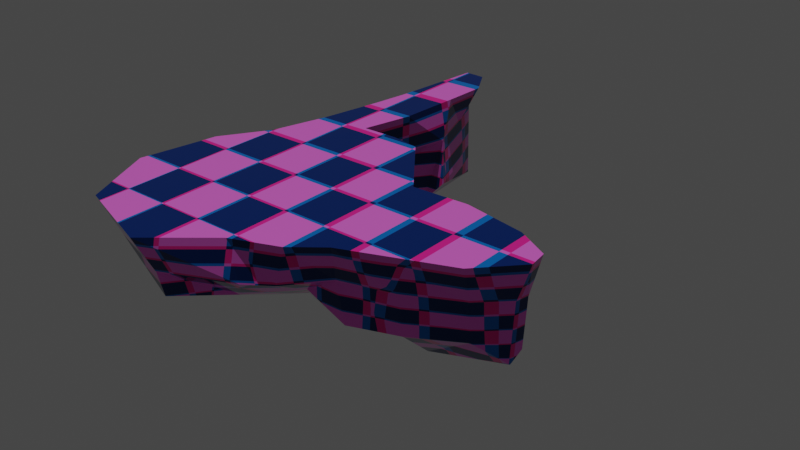 # Source: NewIsland.blend  (saved by Blender 3.6.13; exported with 4.5.12 LTS)
import bpy
from mathutils import Matrix  # noqa: F401  (used for matrix-valued properties, if any)

bpy.ops.wm.read_factory_settings(use_empty=True)
scene = bpy.context.scene
scene.name = 'Scene'

# ---- images (referenced by path relative to the original .blend; pixels are not part of the script)
import os
ASSET_DIR = os.environ.get("B2B_ASSET_DIR", "")  # directory of the original .blend (textures are referenced by path, not embedded)
HERE = os.path.dirname(os.path.abspath(__file__))  # packed textures are extracted next to this script under _unpacked/

def load_image(name, relpath, width, height, colorspace="sRGB"):
    """Load a texture the original file referenced (path relative to the .blend, or extracted next to this script)."""
    p = next((c for c in (os.path.join(HERE, relpath), os.path.join(ASSET_DIR, relpath)) if relpath and os.path.exists(c)), "")
    if p:
        img = bpy.data.images.load(p, check_existing=True)
        img.name = name
    else:  # same state as the original file: an image datablock whose file is absent (Cycles renders it pink)
        img = bpy.data.images.new(name, width, height)
        img.source = "FILE"
        img.filepath = "//" + (relpath or name)
    img.colorspace_settings.name = colorspace
    return img
img_altisland1 = load_image('AltIsland1', 'NeonVoid/Assets/Ty/Materials/AltIsland1.png', 1024, 1024, 'sRGB')

# ---- materials (node trees are filled in below, after node groups)
mat_big_001 = bpy.data.materials.new('Big.001')

# ---- material node trees
mat_big_001.use_nodes = True; mat_big_001.node_tree.nodes.clear()
_N = mat_big_001.node_tree.nodes; _L = mat_big_001.node_tree.links
n0 = _N.new('ShaderNodeOutputMaterial'); n0.name = 'Material Output'; n0.location = (300, 300)
n1 = _N.new('ShaderNodeBsdfPrincipled'); n1.name = 'Principled BSDF'; n1.location = (10, 300)
n1.distribution = 'GGX'
n1.subsurface_method = 'RANDOM_WALK_SKIN'
n1.inputs[2].default_value = 0.05455
n1.inputs[3].default_value = 1.45
n1.inputs[13].default_value = 0.2636
n1.inputs[27].default_value = (0.0, 0.0, 0.0, 1.0)
n1.inputs[28].default_value = 1.0
n2 = _N.new('ShaderNodeMix'); n2.name = 'Mix'; n2.location = (-255, 229)
n2.data_type = 'VECTOR'
n2.factor_mode = 'NON_UNIFORM'
n2.inputs[1].default_value = (0.0, 1.1, 0.8)
n3 = _N.new('ShaderNodeTexChecker'); n3.name = 'Checker Texture'; n3.location = (-470, 243)
n3.inputs[2].default_value = (0.0, 0.0, 0.0, 1.0)
n3.inputs[3].default_value = 8.7
n4 = _N.new('ShaderNodeTexChecker'); n4.name = 'Checker Texture.001'; n4.location = (-464, 11)
n4.inputs[1].default_value = (0.6942, 0.1391, 0.635, 1.0)
n4.inputs[2].default_value = (0.1384, 0.01789, 0.1444, 1.0)
n4.inputs[3].default_value = 8.5
n5 = _N.new('ShaderNodeTexImage'); n5.name = 'Image Texture'; n5.location = (-164, 607)
n5.image = img_altisland1
_L.new(n1.outputs[0], n0.inputs[0])
_L.new(n3.outputs[0], n2.inputs[2])
_L.new(n3.outputs[0], n2.inputs[4])
_L.new(n2.outputs[1], n1.inputs[0])
_L.new(n4.outputs[0], n2.inputs[5])
n0.is_active_output = True

# ---- world
world_world = bpy.data.worlds.new('World'); scene.world = world_world
world_world.use_nodes = True; world_world.node_tree.nodes.clear()
_N = world_world.node_tree.nodes; _L = world_world.node_tree.links
n0 = _N.new('ShaderNodeOutputWorld'); n0.name = 'World Output'; n0.location = (300, 300)
n1 = _N.new('ShaderNodeBackground'); n1.name = 'Background'; n1.location = (10, 300)
n1.inputs[0].default_value = (0.05088, 0.05088, 0.05088, 1.0)
_L.new(n1.outputs[0], n0.inputs[0])
n0.is_active_output = True
world_world.color = (0.05088, 0.05088, 0.05088)
world_world.use_sun_shadow = False
world_world.sun_shadow_jitter_overblur = 0.0

# ---- lights
light_sun = bpy.data.lights.new('Sun', 'SUN')
light_sun.transmission_factor = 0.0
light_sun.energy = 1.53

# ---- meshes
me_cube_001 = bpy.data.meshes.new('Cube.001')
me_cube_001.from_pydata([(-0.2606, -1.689, -1.0), (-0.2844, -2.02, 1.0), (-1.0, 1.0, -1.0), (-0.8238, 1.278, 1.0), (2.185, -0.5444, -1.0), (2.292, -1.0, 1.0), (2.185, 0.6113, -1.0), (2.292, 1.0, 1.0), (-1.0, 0.0, -1.556), (-0.4834, -1.689, 0.0), (-1.0, 0.0, 1.0), (-1.0, 1.0, 0.0), (0.968, 0.9494, -1.0), (0.6526, 1.338, 1.0), (2.208, 0.693, 0.0), (2.809, 0.03344, -1.564), (3.227, 0.0, 1.0), (2.208, -0.6402, 0.0), (0.968, -1.245, -1.0), (0.6526, -1.648, 1.0), (0.6526, 0.0, 1.0), (0.6526, 0.0, -2.12), (0.9017, -1.305, 0.0), (2.897, 0.02641, 0.0), (0.9017, 1.439, 0.0), (-3.864, 0.1523, -0.9755), (-1.977, 0.0, -1.32), (-1.977, -1.0, -1.166), (-4.845, -0.2452, -0.7066), (-1.977, -1.0, 1.0), (-1.977, 0.0, 1.0), (-2.227, 3.078, 1.0), (-2.535, 1.504, 0.0), (-1.977, 1.504, -0.7066), (-1.293, -2.642, 0.0), (-3.066, -1.0, -1.621), (-4.71, -1.0, 1.0), (-5.689, 1.656, 0.9835), (-2.997, 3.218, 1.0), (-3.785, 2.191, -0.3438), (-3.014, 1.304, -0.8405), (-5.565, 1.329, 0.4337), (-1.048, -2.627, 1.0), (-1.333, -1.7, -0.5131), (-2.726, -2.396, -0.8585), (-1.925, -3.078, 0.0), (-2.231, -3.093, 1.0), (-3.656, -3.848, 0.0), (-3.739, -4.34, 1.0), (-3.656, -3.68, -0.6666), (-4.73, -1.508, -1.621), (-6.438, -1.508, 0.0), (-6.82, -1.632, 1.0), (-6.44, 0.4192, 1.0), (-5.99, 0.1567, 0.0), (-5.945, -3.562, 1.0), (-5.556, -3.222, 0.0), (-5.361, -2.841, -0.9874), (-5.274, 3.066, 0.9878), (-3.944, 3.19, 1.004), (-3.944, 2.671, 0.004263), (-5.15, 2.739, 0.438), (-4.949, 4.814, 0.9746), (-3.644, 4.526, 0.9911), (-3.803, 4.032, -0.008891), (-4.93, 4.465, 0.4248), (-4.789, 5.72, 0.9799), (-3.542, 6.2, 0.9964), (-3.401, 5.701, -0.003585), (-4.581, 5.439, 0.4301), (-4.531, 8.289, 0.9689), (-3.513, 7.425, 0.9854), (-3.884, 7.062, -0.0146), (-4.671, 8.034, 0.4191), (-4.389, 5.565, -0.7424), (-3.242, 5.535, -1.176), (-4.544, 7.576, -0.7534), (-3.725, 6.896, -1.187), (-0.9119, 0.6389, 1.0), (2.899, 0.3224, -1.282), (-1.0, 0.5, -1.278), (3.161, 0.5, 1.0), (0.6526, 0.6691, 1.0), (0.8103, 0.4747, -1.56), (2.954, 0.3597, 0.0), (-2.102, 1.04, 1.0), (-1.977, 0.752, -1.174), (-4.45, 1.718, 0.9917), (-3.439, 0.4193, -0.8464), (-4.22, 1.295, -0.6), (-4.609, 3.128, 0.996), (-4.547, 2.705, -0.07123), (-4.297, 4.67, 0.9829), (-4.321, 4.128, -0.3822), (-4.165, 5.96, 0.9882), (-4.184, 4.754, -0.5542), (-3.979, 8.246, 0.9771), (-4.229, 7.979, 0.2022), (-3.832, 5.404, -1.829), (-4.07, 7.813, -1.84)], [], [(8, 0, 27, 26), (24, 13, 7, 14), (23, 16, 5, 17), (22, 19, 1, 9), (21, 15, 4, 18), (20, 10, 1, 19), (16, 20, 19, 5), (81, 82, 20, 16), (82, 78, 10, 20), (8, 21, 18, 0), (80, 83, 21, 8), (83, 79, 15, 21), (18, 22, 9, 0), (4, 17, 22, 18), (17, 5, 19, 22), (15, 23, 17, 4), (79, 84, 23, 15), (84, 81, 16, 23), (12, 24, 14, 6), (2, 11, 24, 12), (11, 3, 13, 24), (78, 3, 31, 85), (1, 29, 46, 42), (3, 11, 32, 31), (31, 32, 39, 38), (26, 27, 35, 25), (85, 31, 38, 87), (86, 26, 25, 88), (1, 10, 30, 29), (11, 2, 33, 32), (80, 8, 26, 86), (27, 0, 43, 44), (38, 39, 60, 59), (88, 89, 39, 40), (49, 47, 56, 57), (36, 37, 53, 52), (0, 9, 34, 43), (32, 33, 40, 39), (29, 36, 48, 46), (29, 30, 37, 36), (43, 34, 45, 44), (34, 42, 46, 45), (44, 45, 47, 49), (45, 46, 48, 47), (35, 49, 57, 50), (9, 1, 42, 34), (35, 27, 44, 49), (41, 25, 28, 54), (50, 51, 54, 28), (51, 52, 53, 54), (51, 50, 57, 56), (52, 51, 56, 55), (25, 35, 50, 28), (37, 41, 54, 53), (48, 36, 52, 55), (47, 48, 55, 56), (61, 58, 62, 65), (89, 41, 61, 91), (87, 38, 59, 90), (41, 37, 58, 61), (93, 65, 95), (59, 60, 64, 63), (91, 61, 65, 93), (90, 59, 63, 92), (69, 66, 70, 73), (92, 63, 67, 94), (65, 62, 66, 69), (63, 64, 68, 67), (97, 96, 71, 72), (67, 68, 72, 71), (72, 68, 75, 77), (94, 67, 71, 96), (98, 74, 76, 99), (97, 72, 77, 99), (95, 69, 74, 98), (69, 73, 76, 74), (68, 95, 98, 75), (73, 97, 99, 76), (75, 98, 99, 77), (66, 94, 96, 70), (73, 70, 96, 97), (62, 92, 94, 66), (58, 90, 92, 62), (60, 91, 93, 64), (64, 93, 95, 68), (37, 87, 90, 58), (39, 89, 91, 60), (25, 41, 89, 88), (2, 80, 86, 33), (33, 86, 88, 40), (30, 85, 87, 37), (10, 78, 85, 30), (14, 7, 81, 84), (6, 14, 84, 79), (12, 6, 79, 83), (2, 12, 83, 80), (13, 3, 78, 82), (7, 13, 82, 81), (69, 95, 65)])
_uv = me_cube_001.uv_layers.new(name='UVMap')
_uv.uv.foreach_set('vector', [0.3084, 0.4804, 0.2228, 0.4216, 0.3212, 0.3981, 0.3545, 0.4457, 0.5451, 0.3729, 0.596, 0.3551, 0.597, 0.4323, 0.5529, 0.4454, 0.04673, 0.5163, 0.0001852, 0.479, 0.05538, 0.4383, 0.08507, 0.4803, 0.1402, 0.4251, 0.113, 0.3718, 0.1513, 0.3279, 0.2006, 0.3706, 0.2297, 0.5401, 0.1106, 0.5763, 0.1218, 0.5206, 0.1735, 0.4668, 0.02458, 0.3484, 0.04784, 0.2604, 0.1513, 0.3279, 0.113, 0.3718, 0.0001852, 0.479, 0.02458, 0.3484, 0.113, 0.3718, 0.05538, 0.4383, 0.61, 0.469, 0.6306, 0.3597, 0.6688, 0.3677, 0.6262, 0.4907, 0.6306, 0.3597, 0.6445, 0.2648, 0.6848, 0.2697, 0.6688, 0.3677, 0.3084, 0.4804, 0.2297, 0.5401, 0.1735, 0.4668, 0.2228, 0.4216, 0.4275, 0.2884, 0.449, 0.3977, 0.4064, 0.4057, 0.3946, 0.2993, 0.449, 0.3977, 0.5012, 0.4911, 0.4832, 0.5042, 0.4064, 0.4057, 0.1735, 0.4668, 0.1402, 0.4251, 0.2006, 0.3706, 0.2228, 0.4216, 0.1218, 0.5206, 0.08507, 0.4803, 0.1402, 0.4251, 0.1735, 0.4668, 0.08507, 0.4803, 0.05538, 0.4383, 0.113, 0.3718, 0.1402, 0.4251, 0.1106, 0.5763, 0.04673, 0.5163, 0.08507, 0.4803, 0.1218, 0.5206, 0.5012, 0.4911, 0.563, 0.4871, 0.5652, 0.5067, 0.4832, 0.5042, 0.563, 0.4871, 0.61, 0.469, 0.6262, 0.4907, 0.5652, 0.5067, 0.4912, 0.3916, 0.5451, 0.3729, 0.5529, 0.4454, 0.5061, 0.4545, 0.4614, 0.2772, 0.5238, 0.262, 0.5451, 0.3729, 0.4912, 0.3916, 0.5238, 0.262, 0.598, 0.2591, 0.596, 0.3551, 0.5451, 0.3729, 0.6445, 0.2648, 0.598, 0.2591, 0.5727, 0.1388, 0.652, 0.1856, 0.1513, 0.3279, 0.1104, 0.22, 0.231, 0.2273, 0.1895, 0.2864, 0.598, 0.2591, 0.5238, 0.262, 0.4965, 0.1722, 0.5727, 0.1388, 0.5727, 0.1388, 0.4965, 0.1722, 0.4738, 0.0954, 0.5718, 0.09807, 0.358, 0.9884, 0.2836, 0.9998, 0.2797, 0.9214, 0.357, 0.8441, 0.652, 0.1856, 0.5727, 0.1388, 0.5718, 0.09807, 0.6695, 0.05945, 0.4237, 0.2281, 0.3815, 0.2412, 0.3612, 0.1342, 0.3849, 0.1509, 0.1513, 0.3279, 0.04784, 0.2604, 0.05767, 0.2102, 0.1104, 0.22, 0.5238, 0.262, 0.4614, 0.2772, 0.4682, 0.212, 0.4965, 0.1722, 0.4275, 0.2884, 0.3946, 0.2993, 0.3815, 0.2412, 0.4237, 0.2281, 0.3212, 0.3981, 0.2228, 0.4216, 0.261, 0.3687, 0.3326, 0.3102, 0.6571, 0.8089, 0.5404, 0.9045, 0.5382, 0.8547, 0.6055, 0.7778, 0.3849, 0.1509, 0.4177, 0.09309, 0.4738, 0.0954, 0.4406, 0.1596, 0.0916, 0.8886, 0.05509, 0.8564, 0.1436, 0.7765, 0.1746, 0.8074, 0.1385, 0.5767, 0.3499, 0.6121, 0.2665, 0.6628, 0.1904, 0.7038, 0.2228, 0.4216, 0.2006, 0.3706, 0.2398, 0.3105, 0.261, 0.3687, 0.4965, 0.1722, 0.4682, 0.212, 0.4406, 0.1596, 0.4738, 0.0954, 0.1104, 0.22, 0.1329, 0.07363, 0.3072, 0.1467, 0.231, 0.2273, 0.1104, 0.22, 0.05767, 0.2102, 0.0001852, 0.0001852, 0.1329, 0.07363, 0.261, 0.3687, 0.2398, 0.3105, 0.2653, 0.2766, 0.3326, 0.3102, 0.2398, 0.3105, 0.1895, 0.2864, 0.231, 0.2273, 0.2653, 0.2766, 0.3326, 0.3102, 0.2653, 0.2766, 0.3352, 0.199, 0.3608, 0.2271, 0.2653, 0.2766, 0.231, 0.2273, 0.3072, 0.1467, 0.3352, 0.199, 0.2797, 0.9214, 0.0916, 0.8886, 0.1746, 0.8074, 0.237, 0.8375, 0.2006, 0.3706, 0.1513, 0.3279, 0.1895, 0.2864, 0.2398, 0.3105, 0.2797, 0.9214, 0.2836, 0.9998, 0.1795, 0.9528, 0.0916, 0.8886, 0.358, 0.6648, 0.357, 0.8441, 0.303, 0.7897, 0.2838, 0.7145, 0.237, 0.8375, 0.2121, 0.7391, 0.2838, 0.7145, 0.303, 0.7897, 0.2121, 0.7391, 0.1904, 0.7038, 0.2665, 0.6628, 0.2838, 0.7145, 0.2121, 0.7391, 0.237, 0.8375, 0.1746, 0.8074, 0.1436, 0.7765, 0.1904, 0.7038, 0.2121, 0.7391, 0.1436, 0.7765, 0.124, 0.7343, 0.357, 0.8441, 0.2797, 0.9214, 0.237, 0.8375, 0.303, 0.7897, 0.3499, 0.6121, 0.358, 0.6648, 0.2838, 0.7145, 0.2665, 0.6628, 0.0001852, 0.7922, 0.1385, 0.5767, 0.1904, 0.7038, 0.124, 0.7343, 0.05509, 0.8564, 0.0001852, 0.7922, 0.124, 0.7343, 0.1436, 0.7765, 0.4156, 0.8601, 0.3707, 0.8372, 0.3612, 0.7089, 0.401, 0.7299, 0.5129, 0.9703, 0.4001, 0.9684, 0.4156, 0.8601, 0.4811, 0.8531, 0.7675, 0.3577, 0.7031, 0.2629, 0.7541, 0.2734, 0.7894, 0.283, 0.4001, 0.9684, 0.3612, 0.9438, 0.3707, 0.8372, 0.4156, 0.8601, 0.4783, 0.7306, 0.401, 0.7299, 0.4751, 0.6849, 0.6055, 0.7778, 0.5382, 0.8547, 0.525, 0.7325, 0.5911, 0.6838, 0.4811, 0.8531, 0.4156, 0.8601, 0.401, 0.7299, 0.4783, 0.7306, 0.7894, 0.283, 0.7541, 0.2734, 0.7505, 0.1982, 0.7871, 0.1966, 0.396, 0.6669, 0.3663, 0.6491, 0.4131, 0.5215, 0.4267, 0.5536, 0.7871, 0.1966, 0.7505, 0.1982, 0.7608, 0.1067, 0.7922, 0.1256, 0.401, 0.7299, 0.3612, 0.7089, 0.3663, 0.6491, 0.396, 0.6669, 0.5911, 0.6838, 0.525, 0.7325, 0.5214, 0.6225, 0.5599, 0.5736, 0.4504, 0.5541, 0.4453, 0.5071, 0.5042, 0.5174, 0.4861, 0.5753, 0.5599, 0.5736, 0.5214, 0.6225, 0.4861, 0.5753, 0.5042, 0.5174, 0.4861, 0.5753, 0.5214, 0.6225, 0.483, 0.6262, 0.4756, 0.608, 0.7922, 0.1256, 0.7608, 0.1067, 0.7707, 0.04024, 0.8037, 0.0001851, 0.4728, 0.6267, 0.4469, 0.6448, 0.4487, 0.5988, 0.464, 0.6076, 0.4504, 0.5541, 0.4861, 0.5753, 0.4756, 0.608, 0.464, 0.6076, 0.4751, 0.6849, 0.396, 0.6669, 0.4469, 0.6448, 0.4728, 0.6267, 0.396, 0.6669, 0.4267, 0.5536, 0.4487, 0.5988, 0.4469, 0.6448, 0.5214, 0.6225, 0.4751, 0.6849, 0.4728, 0.6267, 0.483, 0.6262, 0.4267, 0.5536, 0.4504, 0.5541, 0.464, 0.6076, 0.4487, 0.5988, 0.483, 0.6262, 0.4728, 0.6267, 0.464, 0.6076, 0.4756, 0.608, 0.8237, 0.1445, 0.7922, 0.1256, 0.8037, 0.0001851, 0.834, 0.003105, 0.4267, 0.5536, 0.4131, 0.5215, 0.4453, 0.5071, 0.4504, 0.5541, 0.8238, 0.195, 0.7871, 0.1966, 0.7922, 0.1256, 0.8237, 0.1445, 0.8248, 0.2926, 0.7894, 0.283, 0.7871, 0.1966, 0.8238, 0.195, 0.5382, 0.8547, 0.4811, 0.8531, 0.4783, 0.7306, 0.525, 0.7325, 0.525, 0.7325, 0.4783, 0.7306, 0.4751, 0.6849, 0.5214, 0.6225, 0.834, 0.3728, 0.7675, 0.3577, 0.7894, 0.283, 0.8248, 0.2926, 0.5404, 0.9045, 0.5129, 0.9703, 0.4811, 0.8531, 0.5382, 0.8547, 0.3612, 0.1342, 0.4, 0.0001852, 0.4177, 0.09309, 0.3849, 0.1509, 0.4614, 0.2772, 0.4275, 0.2884, 0.4237, 0.2281, 0.4682, 0.212, 0.4682, 0.212, 0.4237, 0.2281, 0.3849, 0.1509, 0.4406, 0.1596, 0.7028, 0.2154, 0.652, 0.1856, 0.6695, 0.05945, 0.6978, 0.0001852, 0.6848, 0.2697, 0.6445, 0.2648, 0.652, 0.1856, 0.7028, 0.2154, 0.5529, 0.4454, 0.597, 0.4323, 0.61, 0.469, 0.563, 0.4871, 0.5061, 0.4545, 0.5529, 0.4454, 0.563, 0.4871, 0.5012, 0.4911, 0.4912, 0.3916, 0.5061, 0.4545, 0.5012, 0.4911, 0.449, 0.3977, 0.4614, 0.2772, 0.4912, 0.3916, 0.449, 0.3977, 0.4275, 0.2884, 0.596, 0.3551, 0.598, 0.2591, 0.6445, 0.2648, 0.6306, 0.3597, 0.597, 0.4323, 0.596, 0.3551, 0.6306, 0.3597, 0.61, 0.469, 0.396, 0.6669, 0.4751, 0.6849, 0.401, 0.7299])
me_cube_001.materials.append(mat_big_001)
me_cube_001.update()

# ---- objects
ob_cube_003 = bpy.data.objects.new('Cube.003', me_cube_001)
ob_sun = bpy.data.objects.new('Sun', light_sun)

# ---- transforms, parenting, visibility, modifiers, constraints
ob_cube_003.location = (-4.802, 8.532, 1.083)
ob_sun.location = (-7.54, 4.75, 8.456)

# ---- collection membership
scene.collection.objects.link(ob_cube_003)
scene.collection.objects.link(ob_sun)

# ---- scene / render settings (as saved in the file)
scene.frame_start = 1; scene.frame_end = 250; scene.frame_set(1)
scene.render.engine = 'CYCLES'
scene.cycles.sampling_pattern = 'TABULATED_SOBOL'
scene.view_settings.view_transform = 'Filmic'
bpy.context.view_layer.update()

# ---- added for rendering (the .blend has no active camera): camera
cam_auto = bpy.data.cameras.new('AutoCamera')
cam_auto.lens = 50.0
cam_auto.sensor_width = 36.0
cam_auto.clip_end = 1000.0
ob_auto_camera = bpy.data.objects.new('AutoCamera', cam_auto)
scene.collection.objects.link(ob_auto_camera)
ob_auto_camera.location = (8.60936, -7.74317, 12.6913)
ob_auto_camera.rotation_euler = (1.09748, -7.21219e-08, 0.694738)
scene.camera = ob_auto_camera
bpy.context.view_layer.update()
